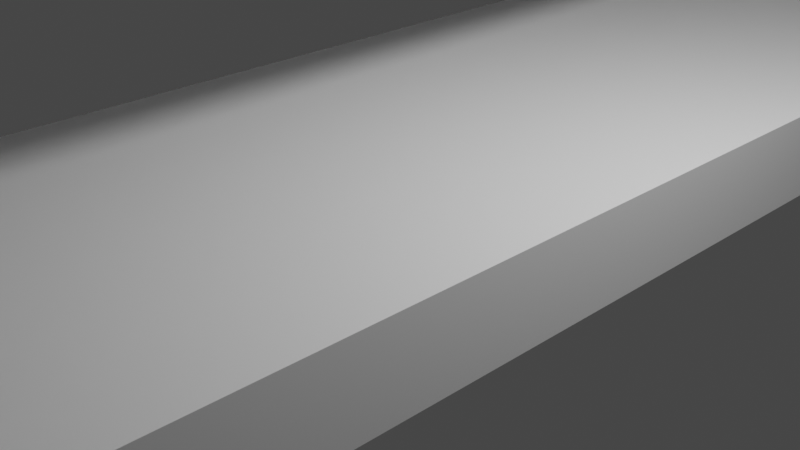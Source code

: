 # Source: rooves-extruded.blend  (saved by Blender 2.93.20; exported with 4.5.12 LTS)
import bpy
from mathutils import Matrix  # noqa: F401  (used for matrix-valued properties, if any)

bpy.ops.wm.read_factory_settings(use_empty=True)
scene = bpy.context.scene
scene.name = 'Scene'

# ---- collections
col_collection = bpy.data.collections.new('Collection'); scene.collection.children.link(col_collection)

# ---- materials (node trees are filled in below, after node groups)
mat_material = bpy.data.materials.new('Material')
mat_material.alpha_threshold = 0.0
mat_material.use_transparent_shadow = False
mat_material.line_color = (0.0, 0.0, 0.0, 1.0)

# ---- material node trees
mat_material.use_nodes = True; mat_material.node_tree.nodes.clear()
_N = mat_material.node_tree.nodes; _L = mat_material.node_tree.links
n0 = _N.new('ShaderNodeOutputMaterial'); n0.name = 'Material Output'; n0.location = (300, 300)
n1 = _N.new('ShaderNodeBsdfPrincipled'); n1.name = 'Principled BSDF'; n1.location = (10, 300)
n1.distribution = 'GGX'
n1.subsurface_method = 'BURLEY'
n1.inputs[2].default_value = 0.4
n1.inputs[3].default_value = 1.45
n1.inputs[27].default_value = (0.0, 0.0, 0.0, 1.0)
n1.inputs[28].default_value = 1.0
_L.new(n1.outputs[0], n0.inputs[0])
n0.is_active_output = True

# ---- world
world_world = bpy.data.worlds.new('World'); scene.world = world_world
world_world.use_nodes = True; world_world.node_tree.nodes.clear()
_N = world_world.node_tree.nodes; _L = world_world.node_tree.links
n0 = _N.new('ShaderNodeOutputWorld'); n0.name = 'World Output'; n0.location = (300, 300)
n1 = _N.new('ShaderNodeBackground'); n1.name = 'Background'; n1.location = (10, 300)
n1.inputs[0].default_value = (0.05088, 0.05088, 0.05088, 1.0)
_L.new(n1.outputs[0], n0.inputs[0])
n0.is_active_output = True
world_world.color = (0.05088, 0.05088, 0.05088)
world_world.use_sun_shadow = False
world_world.sun_shadow_jitter_overblur = 0.0

# ---- cameras
cam_camera = bpy.data.cameras.new('Camera')
cam_camera.clip_end = 100.0
cam_camera.ortho_scale = 7.314

# ---- lights
light_light = bpy.data.lights.new('Light', 'POINT')
light_light.transmission_factor = 0.0
light_light.energy = 1000.0
light_light.shadow_soft_size = 0.1
light_light.shadow_maximum_resolution = 0.006
light_light.use_absolute_resolution = True

# ---- meshes
me_roof = bpy.data.meshes.new('roof')
me_roof.from_pydata([(2.5, 10.12, 4.64), (2.5, 10.12, 4.59), (2.5, -10.12, 4.64), (2.5, -10.12, 4.59), (-2.5, 10.12, 4.64), (-2.5, 10.12, 4.59), (-2.5, -10.12, 4.64), (-2.5, -10.12, 4.59), (0.0, 10.12, 4.312), (0.0, -10.12, 4.362), (0.0, -10.12, 4.312), (0.0, 10.12, 4.362), (0.8333, -10.12, 4.405), (1.667, -10.12, 4.497), (0.8333, 10.12, 4.455), (1.667, 10.12, 4.547), (1.667, 10.12, 4.497), (0.8333, 10.12, 4.405), (1.667, -10.12, 4.547), (0.8333, -10.12, 4.455)], [], [(11, 4, 6, 9), (10, 9, 6, 7), (7, 6, 4, 5), (16, 1, 3, 13), (1, 0, 2, 3), (16, 15, 0, 1), (5, 4, 11, 8), (5, 8, 10, 7), (12, 19, 9, 10), (14, 11, 9, 19), (0, 15, 18, 2), (15, 14, 19, 18), (3, 2, 18, 13), (13, 18, 19, 12), (8, 11, 14, 17), (17, 14, 15, 16), (8, 17, 12, 10), (17, 16, 13, 12)])
_uv = me_roof.uv_layers.new(name='UVMap')
_uv.uv.foreach_set('vector', [0.75, 0.5, 0.875, 0.5, 0.875, 0.75, 0.75, 0.75, 0.375, 0.875, 0.625, 0.875, 0.625, 1.0, 0.375, 1.0, 0.375, 0.0, 0.625, 0.0, 0.625, 0.25, 0.375, 0.25, 0.3333, 0.5, 0.375, 0.5, 0.375, 0.75, 0.3333, 0.75, 0.375, 0.5, 0.625, 0.5, 0.625, 0.75, 0.375, 0.75, 0.375, 0.4583, 0.625, 0.4583, 0.625, 0.5, 0.375, 0.5, 0.375, 0.25, 0.625, 0.25, 0.625, 0.375, 0.375, 0.375, 0.125, 0.5, 0.25, 0.5, 0.25, 0.75, 0.125, 0.75, 0.375, 0.8333, 0.625, 0.8333, 0.625, 0.875, 0.375, 0.875, 0.7083, 0.5, 0.75, 0.5, 0.75, 0.75, 0.7083, 0.75, 0.625, 0.5, 0.6667, 0.5, 0.6667, 0.75, 0.625, 0.75, 0.6667, 0.5, 0.7083, 0.5, 0.7083, 0.75, 0.6667, 0.75, 0.375, 0.75, 0.625, 0.75, 0.625, 0.7917, 0.375, 0.7917, 0.375, 0.7917, 0.625, 0.7917, 0.625, 0.8333, 0.375, 0.8333, 0.375, 0.375, 0.625, 0.375, 0.625, 0.4167, 0.375, 0.4167, 0.375, 0.4167, 0.625, 0.4167, 0.625, 0.4583, 0.375, 0.4583, 0.25, 0.5, 0.2917, 0.5, 0.2917, 0.75, 0.25, 0.75, 0.2917, 0.5, 0.3333, 0.5, 0.3333, 0.75, 0.2917, 0.75])
me_roof.materials.append(mat_material)
me_roof.use_remesh_preserve_volume = False
me_roof.use_remesh_preserve_attributes = False
me_roof.use_mirror_vertex_groups = False
me_roof.update()
me_bar = bpy.data.meshes.new('bar')
me_bar.from_pydata([(-0.541, -2.064, -0.23), (-0.541, -2.064, 0.23), (-0.541, 2.064, -0.23), (-0.541, 2.064, 0.23), (0.541, -2.064, -0.23), (0.541, -2.064, 0.23), (0.541, 2.064, -0.23), (0.541, 2.064, 0.23), (-0.4058, 2.064, -0.23), (-0.4058, -2.064, 0.23), (-0.4058, 2.064, 0.23), (-0.4058, -2.064, -0.23), (0.4058, 2.064, 0.23), (0.4058, -2.064, -0.23), (0.4058, 2.064, -0.23), (0.4058, -2.064, 0.23), (0.4058, -2.064, 0.046), (-0.4058, -2.064, 0.046), (-0.4058, 2.064, 0.046), (0.4058, 2.064, 0.046), (0.4058, 2.064, -0.046), (-0.4058, 2.064, -0.046), (-0.4058, -2.064, -0.046), (0.4058, -2.064, -0.046)], [], [(0, 1, 3, 2), (14, 12, 7, 6), (6, 7, 5, 4), (11, 9, 1, 0), (14, 6, 4, 13), (10, 3, 1, 9), (20, 21, 18, 19), (14, 13, 23, 20), (2, 8, 11, 0), (2, 3, 10, 8), (7, 12, 15, 5), (4, 5, 15, 13), (18, 17, 16, 19), (15, 12, 19, 16), (10, 9, 17, 18), (20, 23, 22, 21), (11, 8, 21, 22), (22, 23, 16, 17)])
_uv = me_bar.uv_layers.new(name='UVMap')
_uv.uv.foreach_set('vector', [0.375, 0.0, 0.625, 0.0, 0.625, 0.25, 0.375, 0.25, 0.375, 0.4688, 0.625, 0.4688, 0.625, 0.5, 0.375, 0.5, 0.375, 0.5, 0.625, 0.5, 0.625, 0.75, 0.375, 0.75, 0.375, 0.9688, 0.625, 0.9688, 0.625, 1.0, 0.375, 1.0, 0.3438, 0.5, 0.375, 0.5, 0.375, 0.75, 0.3438, 0.75, 0.8438, 0.5, 0.875, 0.5, 0.875, 0.75, 0.8438, 0.75, 0.3438, 0.5, 0.1562, 0.5, 0.8438, 0.5, 0.6562, 0.5, 0.3438, 0.5, 0.3438, 0.75, 0.3438, 0.75, 0.3438, 0.5, 0.125, 0.5, 0.1562, 0.5, 0.1562, 0.75, 0.125, 0.75, 0.375, 0.25, 0.625, 0.25, 0.625, 0.2812, 0.375, 0.2812, 0.625, 0.5, 0.6562, 0.5, 0.6562, 0.75, 0.625, 0.75, 0.375, 0.75, 0.625, 0.75, 0.625, 0.7812, 0.375, 0.7812, 0.8438, 0.5, 0.8438, 0.75, 0.6562, 0.75, 0.6562, 0.5, 0.6562, 0.75, 0.6562, 0.5, 0.6562, 0.5, 0.6562, 0.75, 0.8438, 0.5, 0.8438, 0.75, 0.8438, 0.75, 0.8438, 0.5, 0.3438, 0.5, 0.3438, 0.75, 0.1562, 0.75, 0.1562, 0.5, 0.1562, 0.75, 0.1562, 0.5, 0.1562, 0.5, 0.1562, 0.75, 0.1562, 0.75, 0.3438, 0.75, 0.6562, 0.75, 0.8438, 0.75])
me_bar.use_remesh_fix_poles = True
me_bar.use_remesh_preserve_attributes = False
me_bar.update()
me_column = bpy.data.meshes.new('column')
me_column.from_pydata([(0.0, 0.1, 0.9123), (0.0, -0.1, 4.262), (0.0, -0.1, 0.9123), (0.0, 0.1, 4.262), (0.22, 0.1, 0.9423), (2.217, 0.1, 4.478), (0.22, 0.1, 3.449), (0.22, -0.1, 0.9441), (2.217, -0.1, 4.478), (0.22, -0.1, 3.449), (0.7416, 0.1, 3.976), (0.5826, 0.1, 3.909), (0.4379, 0.1, 3.814), (0.3221, 0.1, 3.699), (0.2463, 0.1, 3.574), (0.7416, -0.1, 3.976), (0.2463, -0.1, 3.574), (0.3221, -0.1, 3.699), (0.4379, -0.1, 3.814), (0.5826, -0.1, 3.909), (2.16, 0.1, 4.415), (2.209, 0.1, 4.456), (2.195, 0.1, 4.438), (2.179, 0.1, 4.424), (2.16, -0.1, 4.415), (2.179, -0.1, 4.424), (2.195, -0.1, 4.438), (2.209, -0.1, 4.456), (0.25, 0.1, 0.9123), (2.25, 0.1, 4.512), (0.0, 0.1, 0.9423), (0.0, 0.1, 4.235), (0.25, 0.1, 3.449), (2.25, 0.1, 4.512), (0.25, 0.1, 3.449), (0.2746, 0.1, 3.563), (0.3459, 0.1, 3.68), (0.4569, 0.1, 3.791), (0.5968, 0.1, 3.883), (0.7519, 0.1, 3.948), (2.246, 0.1, 4.468), (2.25, 0.1, 4.494), (2.235, 0.1, 4.441), (2.217, 0.1, 4.417), (2.195, 0.1, 4.398), (2.17, 0.1, 4.387), (2.25, -0.1, 4.512), (0.25, -0.1, 0.9123), (0.0, -0.1, 4.235), (0.25, -0.1, 3.449), (2.25, -0.1, 4.512), (0.2746, -0.1, 3.563), (0.0, -0.1, 0.9423), (0.25, -0.1, 3.449), (0.3459, -0.1, 3.68), (0.4569, -0.1, 3.791), (0.5968, -0.1, 3.883), (0.7519, -0.1, 3.948), (2.25, -0.1, 4.494), (2.246, -0.1, 4.468), (2.235, -0.1, 4.441), (2.217, -0.1, 4.417), (2.195, -0.1, 4.398), (2.17, -0.1, 4.387), (-4.146e-09, 0.02, 4.235), (-4.146e-09, 0.02, 0.9423), (0.22, 0.02, 0.9423), (2.217, 0.02, 4.478), (0.22, 0.02, 3.449), (0.2463, 0.02, 3.574), (0.3221, 0.02, 3.699), (0.4379, 0.02, 3.814), (0.5826, 0.02, 3.909), (0.7416, 0.02, 3.976), (2.195, 0.02, 4.438), (2.209, 0.02, 4.456), (2.179, 0.02, 4.424), (2.16, 0.02, 4.415), (-4.145e-09, -0.02, 0.9423), (-4.145e-09, -0.02, 4.235), (2.217, -0.02, 4.478), (0.22, -0.02, 0.9441), (0.22, -0.02, 3.449), (0.3221, -0.02, 3.699), (0.2463, -0.02, 3.574), (0.4379, -0.02, 3.814), (0.5826, -0.02, 3.909), (0.7416, -0.02, 3.976), (2.209, -0.02, 4.456), (2.195, -0.02, 4.438), (2.179, -0.02, 4.424), (2.16, -0.02, 4.415)], [], [(33, 29, 46, 50), (29, 3, 1, 46), (0, 28, 47, 2), (28, 32, 49, 47), (53, 49, 32, 34), (21, 22, 74, 75), (41, 33, 50, 58), (6, 14, 35, 34, 32), (53, 34, 35, 51), (51, 35, 36, 54), (54, 36, 37, 55), (55, 37, 38, 56), (56, 38, 39, 57), (33, 41, 5, 29), (41, 58, 59, 40), (40, 59, 60, 42), (42, 60, 61, 43), (43, 61, 62, 44), (44, 62, 63, 45), (45, 63, 57, 39), (30, 4, 28, 0), (5, 31, 3, 29), (4, 6, 32, 28), (8, 58, 50, 46), (16, 9, 49, 53, 51), (14, 13, 36, 35), (13, 12, 37, 36), (12, 11, 38, 37), (11, 10, 39, 38), (5, 41, 40), (21, 5, 40, 42), (22, 21, 42, 43), (23, 22, 43, 44), (20, 23, 44, 45), (10, 20, 45, 39), (48, 8, 46, 1), (9, 7, 47, 49), (17, 16, 51, 54), (18, 17, 54, 55), (19, 18, 55, 56), (15, 19, 56, 57), (8, 59, 58), (8, 27, 60, 59), (27, 26, 61, 60), (26, 25, 62, 61), (25, 24, 63, 62), (24, 15, 57, 63), (25, 26, 89, 90), (65, 64, 67, 75, 74, 76, 77, 73, 72, 71, 70, 69, 68, 66), (31, 5, 67, 64), (22, 23, 76, 74), (6, 4, 66, 68), (23, 20, 77, 76), (13, 14, 69, 70), (20, 10, 73, 77), (5, 21, 75, 67), (12, 13, 70, 71), (11, 12, 71, 72), (10, 11, 72, 73), (14, 6, 68, 69), (4, 30, 65, 66), (91, 90, 89, 88, 80, 79, 78, 81, 82, 84, 83, 85, 86, 87), (16, 17, 83, 84), (24, 25, 90, 91), (17, 18, 85, 83), (15, 24, 91, 87), (18, 19, 86, 85), (19, 15, 87, 86), (2, 47, 7, 52), (9, 16, 84, 82), (8, 48, 79, 80), (7, 9, 82, 81), (26, 27, 88, 89), (27, 8, 80, 88), (52, 7, 81, 78)])
_uv = me_column.uv_layers.new(name='UVMap')
_uv.uv.foreach_set('vector', [0.6315, 0.494, 0.6315, 0.494, 0.6315, 0.756, 0.6315, 0.756, 0.6315, 0.494, 0.75, 0.5, 0.75, 0.75, 0.6315, 0.756, 0.25, 0.5, 0.3607, 0.4943, 0.3607, 0.7557, 0.25, 0.75, 0.3607, 0.4943, 0.3651, 0.4937, 0.3651, 0.7563, 0.3607, 0.7557, 0.3651, 0.7563, 0.3651, 0.7563, 0.3651, 0.4937, 0.3651, 0.4937, 0.555, 0.4928, 0.5312, 0.493, 0.5312, 0.493, 0.555, 0.4928, 0.6041, 0.494, 0.6315, 0.494, 0.6315, 0.756, 0.6041, 0.756, 0.417, 0.4551, 0.3335, 0.4951, 0.2928, 0.5142, 0.3948, 0.4663, 0.3948, 0.4663, 0.3651, 0.7563, 0.3651, 0.4937, 0.3656, 0.4933, 0.3656, 0.7567, 0.3656, 0.7567, 0.3656, 0.4933, 0.3661, 0.4929, 0.3661, 0.7571, 0.3661, 0.7571, 0.3661, 0.4929, 0.3769, 0.4926, 0.3769, 0.7574, 0.3769, 0.7574, 0.3769, 0.4926, 0.3853, 0.4927, 0.3853, 0.7573, 0.3853, 0.7573, 0.3853, 0.4927, 0.394, 0.4928, 0.394, 0.7572, 0.6315, 0.494, 0.6041, 0.494, 0.5848, 0.4922, 0.6315, 0.494, 0.6041, 0.494, 0.6041, 0.756, 0.5625, 0.7561, 0.5625, 0.4939, 0.5625, 0.4939, 0.5625, 0.7561, 0.5213, 0.7561, 0.5213, 0.4939, 0.5213, 0.4939, 0.5213, 0.7561, 0.474, 0.7561, 0.474, 0.4939, 0.474, 0.4939, 0.474, 0.7561, 0.4726, 0.7562, 0.4726, 0.4938, 0.4726, 0.4938, 0.4726, 0.7562, 0.4712, 0.7562, 0.4712, 0.4938, 0.4712, 0.4938, 0.4712, 0.7562, 0.394, 0.7572, 0.394, 0.4928, 0.3763, 0.3881, 0.3711, 0.4724, 0.369, 0.486, 0.375, 0.375, 0.5848, 0.4922, 0.6168, 0.3791, 0.625, 0.375, 0.6315, 0.494, 0.3711, 0.4724, 0.417, 0.4551, 0.3948, 0.4663, 0.369, 0.486, 0.5848, 0.7578, 0.6041, 0.756, 0.6315, 0.756, 0.6315, 0.756, 0.3334, 0.7544, 0.417, 0.7942, 0.3948, 0.783, 0.3948, 0.783, 0.2927, 0.7354, 0.3335, 0.4951, 0.1939, 0.5608, 0.1252, 0.5916, 0.2928, 0.5142, 0.1939, 0.5608, 0.1907, 0.5666, 0.139, 0.5888, 0.1252, 0.5916, 0.1907, 0.5666, 0.2565, 0.5434, 0.2199, 0.5584, 0.139, 0.5888, 0.2565, 0.5434, 0.2952, 0.5321, 0.2615, 0.5452, 0.2199, 0.5584, 0.5869, 0.4927, 0.6041, 0.494, 0.5636, 0.4938, 0.555, 0.4928, 0.5869, 0.4927, 0.5636, 0.4938, 0.5254, 0.4935, 0.5312, 0.493, 0.555, 0.4928, 0.5254, 0.4935, 0.4942, 0.494, 0.5151, 0.4935, 0.5312, 0.493, 0.4942, 0.494, 0.4735, 0.4954, 0.507, 0.494, 0.5151, 0.4935, 0.4735, 0.4954, 0.4642, 0.4966, 0.2952, 0.5321, 0.507, 0.494, 0.4642, 0.4966, 0.2615, 0.5452, 0.6168, 0.8709, 0.5848, 0.7578, 0.6315, 0.756, 0.625, 0.875, 0.417, 0.7942, 0.3711, 0.7768, 0.369, 0.764, 0.3948, 0.783, 0.1939, 0.689, 0.3334, 0.7544, 0.2927, 0.7354, 0.1252, 0.6584, 0.1907, 0.6833, 0.1939, 0.689, 0.1252, 0.6584, 0.139, 0.6612, 0.2565, 0.7065, 0.1907, 0.6833, 0.139, 0.6612, 0.2199, 0.6916, 0.2952, 0.7178, 0.2565, 0.7065, 0.2199, 0.6916, 0.2615, 0.7047, 0.5888, 0.7573, 0.5636, 0.7562, 0.6041, 0.756, 0.5888, 0.7573, 0.555, 0.7572, 0.5254, 0.7565, 0.5636, 0.7562, 0.555, 0.7572, 0.5312, 0.7569, 0.4942, 0.756, 0.5254, 0.7565, 0.5312, 0.7569, 0.5151, 0.7564, 0.4735, 0.7546, 0.4942, 0.756, 0.5151, 0.7564, 0.507, 0.756, 0.4642, 0.7534, 0.4735, 0.7546, 0.507, 0.756, 0.2952, 0.7178, 0.2615, 0.7047, 0.4642, 0.7534, 0.5151, 0.7564, 0.5312, 0.7569, 0.5312, 0.7569, 0.5151, 0.7564, 0.3763, 0.3881, 0.6168, 0.3791, 0.5869, 0.4927, 0.555, 0.4928, 0.5312, 0.493, 0.5151, 0.4935, 0.507, 0.494, 0.2952, 0.5321, 0.2565, 0.5434, 0.1907, 0.5666, 0.1939, 0.5608, 0.3335, 0.4951, 0.417, 0.4551, 0.3711, 0.4724, 0.6168, 0.3791, 0.5848, 0.4922, 0.5848, 0.4922, 0.6168, 0.3791, 0.5312, 0.493, 0.5151, 0.4935, 0.5151, 0.4935, 0.5312, 0.493, 0.417, 0.4551, 0.3711, 0.4724, 0.3711, 0.4724, 0.417, 0.4551, 0.5151, 0.4935, 0.507, 0.494, 0.507, 0.494, 0.5151, 0.4935, 0.1939, 0.5608, 0.3335, 0.4951, 0.3335, 0.4951, 0.1939, 0.5608, 0.507, 0.494, 0.2952, 0.5321, 0.2952, 0.5321, 0.507, 0.494, 0.5869, 0.4927, 0.555, 0.4928, 0.555, 0.4928, 0.5869, 0.4927, 0.1907, 0.5666, 0.1939, 0.5608, 0.1939, 0.5608, 0.1907, 0.5666, 0.2565, 0.5434, 0.1907, 0.5666, 0.1907, 0.5666, 0.2565, 0.5434, 0.2952, 0.5321, 0.2565, 0.5434, 0.2565, 0.5434, 0.2952, 0.5321, 0.3335, 0.4951, 0.417, 0.4551, 0.417, 0.4551, 0.3335, 0.4951, 0.3711, 0.4724, 0.3763, 0.3881, 0.3763, 0.3881, 0.3711, 0.4724, 0.507, 0.756, 0.5151, 0.7564, 0.5312, 0.7569, 0.555, 0.7572, 0.5848, 0.7578, 0.6168, 0.8709, 0.3768, 0.8562, 0.3711, 0.7768, 0.417, 0.7942, 0.3334, 0.7544, 0.1939, 0.689, 0.1907, 0.6833, 0.2565, 0.7065, 0.2952, 0.7178, 0.3334, 0.7544, 0.1939, 0.689, 0.1939, 0.689, 0.3334, 0.7544, 0.507, 0.756, 0.5151, 0.7564, 0.5151, 0.7564, 0.507, 0.756, 0.1939, 0.689, 0.1907, 0.6833, 0.1907, 0.6833, 0.1939, 0.689, 0.2952, 0.7178, 0.507, 0.756, 0.507, 0.756, 0.2952, 0.7178, 0.1907, 0.6833, 0.2565, 0.7065, 0.2565, 0.7065, 0.1907, 0.6833, 0.2565, 0.7065, 0.2952, 0.7178, 0.2952, 0.7178, 0.2565, 0.7065, 0.25, 0.75, 0.369, 0.764, 0.0, 0.0, 0.0, 0.0, 0.417, 0.7942, 0.3334, 0.7544, 0.3334, 0.7544, 0.417, 0.7942, 0.5848, 0.7578, 0.6168, 0.8709, 0.6168, 0.8709, 0.5848, 0.7578, 0.3711, 0.7768, 0.417, 0.7942, 0.417, 0.7942, 0.3711, 0.7768, 0.5312, 0.7569, 0.555, 0.7572, 0.555, 0.7572, 0.5312, 0.7569, 0.555, 0.7572, 0.5888, 0.7573, 0.5888, 0.7573, 0.555, 0.7572, 0.0, 0.0, 0.0, 0.0, 0.0, 0.0, 0.0, 0.0])
me_column.materials.append(mat_material)
me_column.use_remesh_preserve_volume = False
me_column.use_remesh_preserve_attributes = False
me_column.use_mirror_vertex_groups = False
me_column.update()
me_platform_0_96 = bpy.data.meshes.new('platform-0.96')
me_platform_0_96.from_pydata([(-2.5, -10.0, 0.0), (-2.5, -10.0, 0.96), (-2.5, 10.0, 0.0), (-2.5, 10.0, 0.96), (2.5, -10.0, 0.0), (2.5, -10.0, 0.96), (2.5, 10.0, 0.0), (2.5, 10.0, 0.96)], [], [(0, 1, 3, 2), (2, 3, 7, 6), (6, 7, 5, 4), (4, 5, 1, 0), (2, 6, 4, 0), (7, 3, 1, 5)])
_uv = me_platform_0_96.uv_layers.new(name='UVMap')
_uv.uv.foreach_set('vector', [0.375, 0.0, 0.625, 0.0, 0.625, 0.25, 0.375, 0.25, 0.375, 0.25, 0.625, 0.25, 0.625, 0.5, 0.375, 0.5, 0.375, 0.5, 0.625, 0.5, 0.625, 0.75, 0.375, 0.75, 0.375, 0.75, 0.625, 0.75, 0.625, 1.0, 0.375, 1.0, 0.125, 0.5, 0.375, 0.5, 0.375, 0.75, 0.125, 0.75, 0.625, 0.5, 0.875, 0.5, 0.875, 0.75, 0.625, 0.75])
me_platform_0_96.use_remesh_fix_poles = True
me_platform_0_96.use_remesh_preserve_attributes = False
me_platform_0_96.update()
me_cube = bpy.data.meshes.new('Cube')
me_cube.from_pydata([(-0.7991, -1.306, -0.5544), (-0.7991, -1.306, 0.5544), (-0.7991, 1.306, -0.5544), (-0.7991, 1.306, 0.5544), (0.7991, -1.306, -0.5544), (0.7991, -1.306, 0.5544), (0.7991, 1.306, -0.5544), (0.7991, 1.306, 0.5544)], [], [(0, 1, 3, 2), (2, 3, 7, 6), (6, 7, 5, 4), (4, 5, 1, 0), (2, 6, 4, 0), (7, 3, 1, 5)])
_uv = me_cube.uv_layers.new(name='UVMap')
_uv.uv.foreach_set('vector', [0.375, 0.0, 0.625, 0.0, 0.625, 0.25, 0.375, 0.25, 0.375, 0.25, 0.625, 0.25, 0.625, 0.5, 0.375, 0.5, 0.375, 0.5, 0.625, 0.5, 0.625, 0.75, 0.375, 0.75, 0.375, 0.75, 0.625, 0.75, 0.625, 1.0, 0.375, 1.0, 0.125, 0.5, 0.375, 0.5, 0.375, 0.75, 0.125, 0.75, 0.625, 0.5, 0.875, 0.5, 0.875, 0.75, 0.625, 0.75])
me_cube.use_remesh_fix_poles = True
me_cube.use_remesh_preserve_attributes = False
me_cube.update()

# ---- objects
ob_roof = bpy.data.objects.new('roof', me_roof)
ob_light = bpy.data.objects.new('Light', light_light)
ob_camera = bpy.data.objects.new('Camera', cam_camera)
ob_bar = bpy.data.objects.new('bar', me_bar)
ob_column = bpy.data.objects.new('column', me_column)
ob_platform_0_96 = bpy.data.objects.new('Platform 0.96', me_platform_0_96)
ob_cube = bpy.data.objects.new('Cube', me_cube)
ob_bar_001 = bpy.data.objects.new('bar.001', me_bar)
ob_bar_002 = bpy.data.objects.new('bar.002', me_bar)
ob_bar_003 = bpy.data.objects.new('bar.003', me_bar)
ob_bar_004 = bpy.data.objects.new('bar.004', me_bar)
ob_bar_005 = bpy.data.objects.new('bar.005', me_bar)
ob_bar_006 = bpy.data.objects.new('bar.006', me_bar)
ob_bar_007 = bpy.data.objects.new('bar.007', me_bar)

# ---- transforms, parenting, visibility, modifiers, constraints
ob_roof.location = (0.0, 0.0, 0.0)
ob_roof.scale = (1.0, 0.9881, 1.0)
ob_roof.lock_rotations_4d = False
ob_roof.empty_display_type = 'ARROWS'
ob_roof.lineart.crease_threshold = 0.0
ob_light.location = (4.076, 1.005, 5.904)
ob_light.rotation_euler = (0.6503, 0.05522, 1.866)
ob_light.lock_rotations_4d = False
ob_light.empty_display_type = 'ARROWS'
ob_light.color = (0.0, 0.0, 0.0, 0.0)
ob_light.lineart.crease_threshold = 0.0
ob_camera.location = (7.359, -6.926, 4.958)
ob_camera.rotation_euler = (1.109, 0.0, 0.8149)
ob_camera.lock_rotations_4d = False
ob_camera.empty_display_type = 'ARROWS'
ob_camera.color = (0.0, 0.0, 0.0, 0.0)
ob_camera.display_type = 'WIRE'
ob_camera.lineart.crease_threshold = 0.0
ob_bar.location = (2.222, 0.0, 4.534)
ob_bar.rotation_euler = (4.855e-12, 1.46, 3.836e-10)
ob_bar.scale = (0.04621, 4.846, 0.1087)
ob_column.location = (0.0, 10.0, 0.0)
ob_column.lock_rotations_4d = False
ob_column.empty_display_type = 'ARROWS'
ob_column.lineart.crease_threshold = 0.0
_m = ob_column.modifiers.new('Mirror', 'MIRROR')
ob_platform_0_96.location = (0.0, 0.0, 0.0)
ob_cube.location = (12.05, -1.348, -0.02392)
ob_bar_001.location = (-2.222, 0.0, 4.534)
ob_bar_001.rotation_euler = (4.855e-12, -1.46, 3.836e-10)
ob_bar_001.scale = (0.04621, 4.846, 0.1087)
ob_bar_002.location = (0.2375, 0.0, 4.314)
ob_bar_002.rotation_euler = (4.855e-12, 1.46, 3.836e-10)
ob_bar_002.scale = (0.04621, 4.846, 0.1087)
ob_bar_003.location = (-0.2375, 0.0, 4.314)
ob_bar_003.rotation_euler = (4.855e-12, -1.46, 3.836e-10)
ob_bar_003.scale = (0.04621, 4.846, 0.1087)
ob_bar_004.location = (1.56, 0.0, 4.461)
ob_bar_004.rotation_euler = (4.855e-12, 1.46, 3.836e-10)
ob_bar_004.scale = (0.04621, 4.846, 0.1087)
ob_bar_005.location = (0.9, 0.0, 4.387)
ob_bar_005.rotation_euler = (4.855e-12, 1.46, 3.836e-10)
ob_bar_005.scale = (0.04621, 4.846, 0.1087)
ob_bar_006.location = (-1.56, -1.191e-08, 4.461)
ob_bar_006.rotation_euler = (4.855e-12, -1.46, 3.836e-10)
ob_bar_006.scale = (0.04621, 4.846, 0.1087)
ob_bar_007.location = (-0.9, 1.059e-08, 4.387)
ob_bar_007.rotation_euler = (4.855e-12, -1.46, 3.836e-10)
ob_bar_007.scale = (0.04621, 4.846, 0.1087)

# ---- collection membership
col_collection.objects.link(ob_roof)
col_collection.objects.link(ob_light)
col_collection.objects.link(ob_camera)
col_collection.objects.link(ob_bar)
col_collection.objects.link(ob_column)
col_collection.objects.link(ob_platform_0_96)
col_collection.objects.link(ob_cube)
col_collection.objects.link(ob_bar_001)
col_collection.objects.link(ob_bar_002)
col_collection.objects.link(ob_bar_003)
col_collection.objects.link(ob_bar_004)
col_collection.objects.link(ob_bar_005)
col_collection.objects.link(ob_bar_006)
col_collection.objects.link(ob_bar_007)

# ---- scene / render settings (as saved in the file)
scene.camera = ob_camera
scene.frame_start = 1; scene.frame_end = 250; scene.frame_set(1)
scene.render.engine = 'BLENDER_EEVEE_NEXT'
scene.cycles.use_denoising = False
scene.cycles.samples = 128
scene.cycles.sampling_pattern = 'TABULATED_SOBOL'
scene.cycles.use_adaptive_sampling = False
scene.cycles.use_light_tree = False
scene.view_settings.view_transform = 'Filmic'
bpy.context.view_layer.update()
